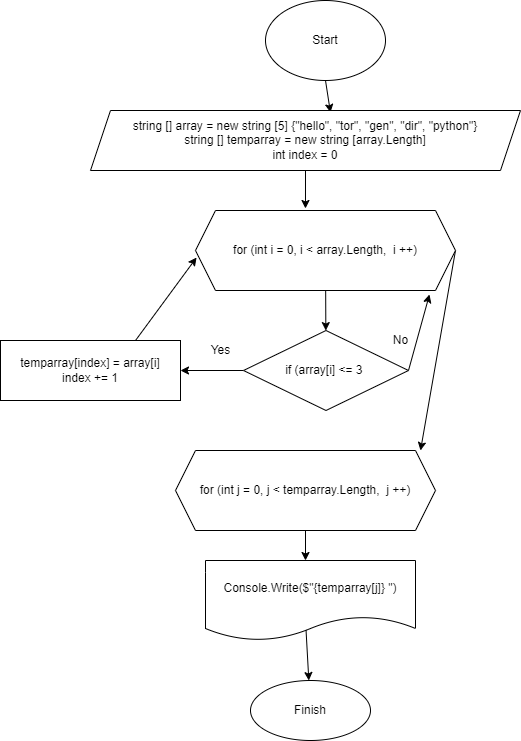

The diagram above was exported from draw.io. Its source (the exported page's mxGraphModel, read from the mxfile embedded in the PNG):
<mxGraphModel dx="1118" dy="508" grid="1" gridSize="10" guides="1" tooltips="1" connect="1" arrows="1" fold="1" page="1" pageScale="1" pageWidth="850" pageHeight="1100" math="0" shadow="0">
  <root>
    <mxCell id="0" />
    <mxCell id="1" parent="0" />
    <mxCell id="4" style="edgeStyle=none;html=1;exitX=0.5;exitY=1;exitDx=0;exitDy=0;entryX=0.558;entryY=0.033;entryDx=0;entryDy=0;entryPerimeter=0;" edge="1" parent="1" source="2" target="3">
      <mxGeometry relative="1" as="geometry" />
    </mxCell>
    <mxCell id="2" value="Start" style="ellipse;whiteSpace=wrap;html=1;" vertex="1" parent="1">
      <mxGeometry x="365" y="10" width="120" height="80" as="geometry" />
    </mxCell>
    <mxCell id="10" style="edgeStyle=none;html=1;exitX=0.5;exitY=1;exitDx=0;exitDy=0;entryX=0.423;entryY=-0.025;entryDx=0;entryDy=0;entryPerimeter=0;" edge="1" parent="1" source="3" target="9">
      <mxGeometry relative="1" as="geometry" />
    </mxCell>
    <mxCell id="3" value="string [] array = new string [5] {&quot;hello&quot;, &quot;tor&quot;, &quot;gen&quot;, &quot;dir&quot;, &quot;python&quot;}&lt;br&gt;string [] temparray = new string [array.Length]&lt;br&gt;int index = 0" style="shape=parallelogram;perimeter=parallelogramPerimeter;whiteSpace=wrap;html=1;fixedSize=1;" vertex="1" parent="1">
      <mxGeometry x="190" y="120" width="430" height="60" as="geometry" />
    </mxCell>
    <mxCell id="12" value="" style="edgeStyle=none;html=1;" edge="1" parent="1" source="9" target="11">
      <mxGeometry relative="1" as="geometry" />
    </mxCell>
    <mxCell id="19" style="edgeStyle=none;html=1;exitX=1;exitY=0.5;exitDx=0;exitDy=0;" edge="1" parent="1" source="9">
      <mxGeometry relative="1" as="geometry">
        <mxPoint x="520" y="460" as="targetPoint" />
      </mxGeometry>
    </mxCell>
    <mxCell id="9" value="for (int i = 0, i &amp;lt; array.Length,&amp;nbsp; i ++)" style="shape=hexagon;perimeter=hexagonPerimeter2;whiteSpace=wrap;html=1;fixedSize=1;" vertex="1" parent="1">
      <mxGeometry x="295" y="220" width="260" height="80" as="geometry" />
    </mxCell>
    <mxCell id="14" value="" style="edgeStyle=none;html=1;" edge="1" parent="1" source="11" target="13">
      <mxGeometry relative="1" as="geometry" />
    </mxCell>
    <mxCell id="15" style="edgeStyle=none;html=1;exitX=1;exitY=0.5;exitDx=0;exitDy=0;entryX=0.9;entryY=1.05;entryDx=0;entryDy=0;entryPerimeter=0;" edge="1" parent="1" source="11" target="9">
      <mxGeometry relative="1" as="geometry" />
    </mxCell>
    <mxCell id="11" value="if (array[i] &amp;lt;= 3&amp;nbsp;" style="rhombus;whiteSpace=wrap;html=1;" vertex="1" parent="1">
      <mxGeometry x="343" y="340" width="165" height="80" as="geometry" />
    </mxCell>
    <mxCell id="18" style="edgeStyle=none;html=1;exitX=0.75;exitY=0;exitDx=0;exitDy=0;entryX=0.004;entryY=0.588;entryDx=0;entryDy=0;entryPerimeter=0;" edge="1" parent="1" source="13" target="9">
      <mxGeometry relative="1" as="geometry" />
    </mxCell>
    <mxCell id="13" value="temparray[index] = array[i]&lt;br&gt;index += 1" style="whiteSpace=wrap;html=1;" vertex="1" parent="1">
      <mxGeometry x="100" y="350" width="180" height="60" as="geometry" />
    </mxCell>
    <mxCell id="16" value="Yes" style="text;html=1;align=center;verticalAlign=middle;resizable=0;points=[];autosize=1;strokeColor=none;fillColor=none;" vertex="1" parent="1">
      <mxGeometry x="300" y="350" width="40" height="20" as="geometry" />
    </mxCell>
    <mxCell id="17" value="No" style="text;html=1;align=center;verticalAlign=middle;resizable=0;points=[];autosize=1;strokeColor=none;fillColor=none;" vertex="1" parent="1">
      <mxGeometry x="485" y="340" width="30" height="20" as="geometry" />
    </mxCell>
    <mxCell id="22" value="" style="edgeStyle=none;html=1;" edge="1" parent="1" source="20">
      <mxGeometry relative="1" as="geometry">
        <mxPoint x="405" y="570" as="targetPoint" />
      </mxGeometry>
    </mxCell>
    <mxCell id="20" value="for (int j = 0, j &amp;lt; temparray.Length,&amp;nbsp; j ++)" style="shape=hexagon;perimeter=hexagonPerimeter2;whiteSpace=wrap;html=1;fixedSize=1;" vertex="1" parent="1">
      <mxGeometry x="275" y="460" width="260" height="80" as="geometry" />
    </mxCell>
    <mxCell id="24" value="" style="edgeStyle=none;html=1;" edge="1" parent="1" target="23">
      <mxGeometry relative="1" as="geometry">
        <mxPoint x="405" y="630" as="sourcePoint" />
      </mxGeometry>
    </mxCell>
    <mxCell id="23" value="Finish" style="ellipse;whiteSpace=wrap;html=1;" vertex="1" parent="1">
      <mxGeometry x="350" y="690" width="120" height="60" as="geometry" />
    </mxCell>
    <mxCell id="25" value="&lt;span&gt;Console.Write($&quot;{temparray[j]} &quot;)&lt;/span&gt;" style="shape=document;whiteSpace=wrap;html=1;boundedLbl=1;" vertex="1" parent="1">
      <mxGeometry x="305" y="570" width="210" height="80" as="geometry" />
    </mxCell>
  </root>
</mxGraphModel>